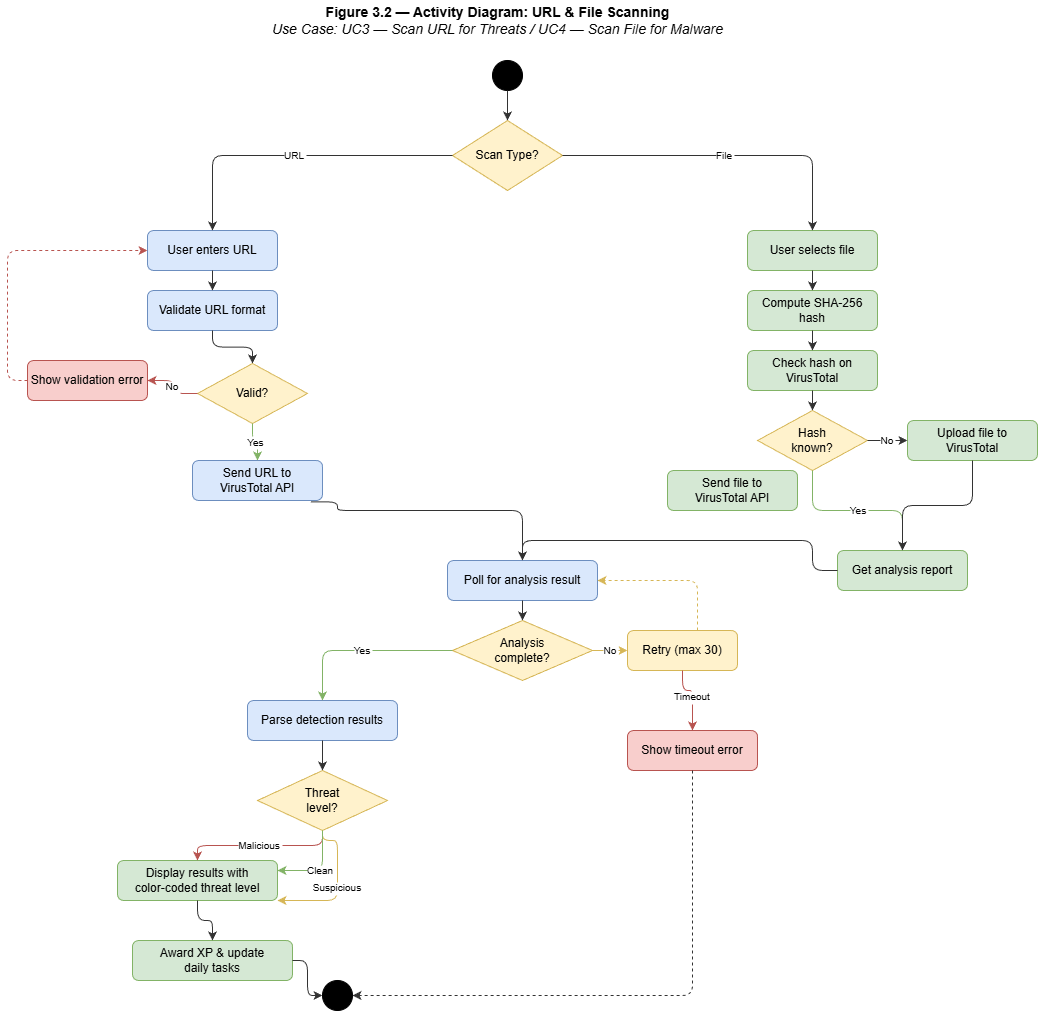

The diagram above was exported from draw.io. Its source (the exported page's mxGraphModel, read from the mxfile embedded in the PNG):
<mxGraphModel dx="2444" dy="1394" grid="1" gridSize="10" guides="1" tooltips="1" connect="1" arrows="1" fold="1" page="1" pageScale="1" pageWidth="1169" pageHeight="827" math="0" shadow="0">
  <root>
    <mxCell id="0" />
    <mxCell id="1" parent="0" />
    <mxCell id="title" value="&lt;b&gt;Figure 3.2 — Activity Diagram: URL &amp;amp; File Scanning&lt;/b&gt;&lt;br&gt;&lt;i&gt;Use Case: UC3 — Scan URL for Threats / UC4 — Scan File for Malware&lt;/i&gt;" style="text;html=1;align=center;verticalAlign=middle;fontSize=14;fontColor=#030303;" parent="1" vertex="1">
      <mxGeometry x="300" y="20" width="500" height="40" as="geometry" />
    </mxCell>
    <mxCell id="start" value="" style="ellipse;whiteSpace=wrap;html=1;aspect=fixed;fillColor=#000000;strokeColor=#000000;fontColor=#030303;" parent="1" vertex="1">
      <mxGeometry x="545" y="80" width="30" height="30" as="geometry" />
    </mxCell>
    <mxCell id="d1" value="Scan Type?" style="rhombus;whiteSpace=wrap;html=1;fillColor=#fff2cc;strokeColor=#d6b656;fontColor=#030303;" parent="1" vertex="1">
      <mxGeometry x="505" y="140" width="110" height="70" as="geometry" />
    </mxCell>
    <mxCell id="e_s_d1" style="edgeStyle=orthogonalEdgeStyle;strokeColor=#333333;fontColor=#030303;" parent="1" source="start" target="d1" edge="1">
      <mxGeometry relative="1" as="geometry" />
    </mxCell>
    <mxCell id="a_enter_url" value="User enters URL" style="rounded=1;whiteSpace=wrap;html=1;fillColor=#dae8fc;strokeColor=#6c8ebf;fontColor=#030303;" parent="1" vertex="1">
      <mxGeometry x="200" y="250" width="130" height="40" as="geometry" />
    </mxCell>
    <mxCell id="e_d1_url" value="URL" style="edgeStyle=orthogonalEdgeStyle;strokeColor=#333333;fontSize=10;fontColor=#030303;" parent="1" source="d1" target="a_enter_url" edge="1">
      <mxGeometry relative="1" as="geometry" />
    </mxCell>
    <mxCell id="a_validate" value="Validate URL format" style="rounded=1;whiteSpace=wrap;html=1;fillColor=#dae8fc;strokeColor=#6c8ebf;fontColor=#030303;" parent="1" vertex="1">
      <mxGeometry x="200" y="310" width="130" height="40" as="geometry" />
    </mxCell>
    <mxCell id="e_url_val" style="edgeStyle=orthogonalEdgeStyle;strokeColor=#333333;fontColor=#030303;" parent="1" source="a_enter_url" target="a_validate" edge="1">
      <mxGeometry relative="1" as="geometry" />
    </mxCell>
    <mxCell id="d_url_valid" value="Valid?" style="rhombus;whiteSpace=wrap;html=1;fillColor=#fff2cc;strokeColor=#d6b656;fontColor=#030303;" parent="1" vertex="1">
      <mxGeometry x="250" y="383" width="110" height="60" as="geometry" />
    </mxCell>
    <mxCell id="e_val_valid" style="edgeStyle=orthogonalEdgeStyle;strokeColor=#333333;fontColor=#030303;" parent="1" source="a_validate" target="d_url_valid" edge="1">
      <mxGeometry relative="1" as="geometry" />
    </mxCell>
    <mxCell id="a_url_error" value="Show validation error" style="rounded=1;whiteSpace=wrap;html=1;fillColor=#f8cecc;strokeColor=#b85450;fontColor=#030303;" parent="1" vertex="1">
      <mxGeometry x="80" y="380" width="120" height="40" as="geometry" />
    </mxCell>
    <mxCell id="e_val_no" value="No" style="edgeStyle=orthogonalEdgeStyle;strokeColor=#b85450;fontSize=10;fontColor=#030303;" parent="1" source="d_url_valid" target="a_url_error" edge="1">
      <mxGeometry relative="1" as="geometry" />
    </mxCell>
    <mxCell id="e_err_back" style="edgeStyle=orthogonalEdgeStyle;strokeColor=#b85450;dashed=1;" parent="1" source="a_url_error" target="a_enter_url" edge="1">
      <mxGeometry relative="1" as="geometry">
        <Array as="points">
          <mxPoint x="60" y="400" />
          <mxPoint x="60" y="270" />
          <mxPoint x="200" y="270" />
        </Array>
      </mxGeometry>
    </mxCell>
    <mxCell id="a_send_vt" value="Send URL to&#10;VirusTotal API" style="rounded=1;whiteSpace=wrap;html=1;fillColor=#dae8fc;strokeColor=#6c8ebf;fontColor=#030303;" parent="1" vertex="1">
      <mxGeometry x="245" y="480" width="130" height="40" as="geometry" />
    </mxCell>
    <mxCell id="e_val_yes" value="Yes" style="edgeStyle=orthogonalEdgeStyle;strokeColor=#82b366;fontSize=10;fontColor=#030303;" parent="1" source="d_url_valid" target="a_send_vt" edge="1">
      <mxGeometry relative="1" as="geometry" />
    </mxCell>
    <mxCell id="a_select_file" value="User selects file" style="rounded=1;whiteSpace=wrap;html=1;fillColor=#d5e8d4;strokeColor=#82b366;fontColor=#030303;" parent="1" vertex="1">
      <mxGeometry x="800" y="250" width="130" height="40" as="geometry" />
    </mxCell>
    <mxCell id="e_d1_file" value="File" style="edgeStyle=orthogonalEdgeStyle;strokeColor=#333333;fontSize=10;fontColor=#030303;" parent="1" source="d1" target="a_select_file" edge="1">
      <mxGeometry relative="1" as="geometry" />
    </mxCell>
    <mxCell id="a_hash" value="Compute SHA-256 hash" style="rounded=1;whiteSpace=wrap;html=1;fillColor=#d5e8d4;strokeColor=#82b366;fontColor=#030303;" parent="1" vertex="1">
      <mxGeometry x="800" y="310" width="130" height="40" as="geometry" />
    </mxCell>
    <mxCell id="e_sel_hash" style="edgeStyle=orthogonalEdgeStyle;strokeColor=#333333;fontColor=#030303;" parent="1" source="a_select_file" target="a_hash" edge="1">
      <mxGeometry relative="1" as="geometry" />
    </mxCell>
    <mxCell id="a_check_vt" value="Check hash on VirusTotal" style="rounded=1;whiteSpace=wrap;html=1;fillColor=#d5e8d4;strokeColor=#82b366;fontColor=#030303;" parent="1" vertex="1">
      <mxGeometry x="800" y="370" width="130" height="40" as="geometry" />
    </mxCell>
    <mxCell id="e_hash_check" style="edgeStyle=orthogonalEdgeStyle;strokeColor=#333333;fontColor=#030303;" parent="1" source="a_hash" target="a_check_vt" edge="1">
      <mxGeometry relative="1" as="geometry" />
    </mxCell>
    <mxCell id="d_hash_known" value="Hash&#10;known?" style="rhombus;whiteSpace=wrap;html=1;fillColor=#fff2cc;strokeColor=#d6b656;fontColor=#030303;" parent="1" vertex="1">
      <mxGeometry x="810" y="430" width="110" height="60" as="geometry" />
    </mxCell>
    <mxCell id="e_check_known" style="edgeStyle=orthogonalEdgeStyle;strokeColor=#333333;fontColor=#030303;" parent="1" source="a_check_vt" target="d_hash_known" edge="1">
      <mxGeometry relative="1" as="geometry" />
    </mxCell>
    <mxCell id="a_upload" value="Upload file to&#10;VirusTotal" style="rounded=1;whiteSpace=wrap;html=1;fillColor=#d5e8d4;strokeColor=#82b366;fontColor=#030303;" parent="1" vertex="1">
      <mxGeometry x="960" y="440" width="130" height="40" as="geometry" />
    </mxCell>
    <mxCell id="e_unknown" value="No" style="edgeStyle=orthogonalEdgeStyle;strokeColor=#333333;fontSize=10;fontColor=#030303;" parent="1" source="d_hash_known" target="a_upload" edge="1">
      <mxGeometry relative="1" as="geometry" />
    </mxCell>
    <mxCell id="a_get_report" value="Get analysis report" style="rounded=1;whiteSpace=wrap;html=1;fillColor=#d5e8d4;strokeColor=#82b366;fontColor=#030303;" parent="1" vertex="1">
      <mxGeometry x="890" y="570" width="130" height="40" as="geometry" />
    </mxCell>
    <mxCell id="e_known_yes" value="Yes" style="edgeStyle=orthogonalEdgeStyle;strokeColor=#82b366;fontSize=10;fontColor=#030303;" parent="1" source="d_hash_known" target="a_get_report" edge="1">
      <mxGeometry relative="1" as="geometry" />
    </mxCell>
    <mxCell id="e_upload_report" style="edgeStyle=orthogonalEdgeStyle;strokeColor=#333333;fontColor=#030303;" parent="1" source="a_upload" target="a_get_report" edge="1">
      <mxGeometry relative="1" as="geometry" />
    </mxCell>
    <mxCell id="a_send_file_vt" value="Send file to&#10;VirusTotal API" style="rounded=1;whiteSpace=wrap;html=1;fillColor=#d5e8d4;strokeColor=#82b366;fontColor=#030303;" parent="1" vertex="1">
      <mxGeometry x="720" y="490" width="130" height="40" as="geometry" />
    </mxCell>
    <mxCell id="a_poll" value="Poll for analysis result" style="rounded=1;whiteSpace=wrap;html=1;fillColor=#dae8fc;strokeColor=#6c8ebf;fontColor=#030303;" parent="1" vertex="1">
      <mxGeometry x="500" y="580" width="150" height="40" as="geometry" />
    </mxCell>
    <mxCell id="e_url_poll" style="edgeStyle=orthogonalEdgeStyle;strokeColor=#333333;exitX=0.911;exitY=1.035;exitDx=0;exitDy=0;exitPerimeter=0;fontColor=#030303;" parent="1" source="a_send_vt" target="a_poll" edge="1">
      <mxGeometry relative="1" as="geometry">
        <Array as="points">
          <mxPoint x="390" y="521" />
          <mxPoint x="390" y="530" />
          <mxPoint x="575" y="530" />
        </Array>
      </mxGeometry>
    </mxCell>
    <mxCell id="e_file_poll" style="edgeStyle=orthogonalEdgeStyle;strokeColor=#333333;fontColor=#030303;" parent="1" source="a_get_report" target="a_poll" edge="1">
      <mxGeometry relative="1" as="geometry">
        <Array as="points">
          <mxPoint x="865" y="560" />
          <mxPoint x="575" y="560" />
        </Array>
      </mxGeometry>
    </mxCell>
    <mxCell id="d_complete" value="Analysis&#10;complete?" style="rhombus;whiteSpace=wrap;html=1;fillColor=#fff2cc;strokeColor=#d6b656;fontColor=#030303;" parent="1" vertex="1">
      <mxGeometry x="505" y="640" width="140" height="60" as="geometry" />
    </mxCell>
    <mxCell id="e_poll_comp" style="edgeStyle=orthogonalEdgeStyle;strokeColor=#333333;fontColor=#030303;" parent="1" source="a_poll" target="d_complete" edge="1">
      <mxGeometry relative="1" as="geometry" />
    </mxCell>
    <mxCell id="a_retry" value="Retry (max 30)" style="rounded=1;whiteSpace=wrap;html=1;fillColor=#fff2cc;strokeColor=#d6b656;fontColor=#030303;" parent="1" vertex="1">
      <mxGeometry x="680" y="650" width="110" height="40" as="geometry" />
    </mxCell>
    <mxCell id="e_retry" value="No" style="edgeStyle=orthogonalEdgeStyle;strokeColor=#d6b656;fontSize=10;fontColor=#030303;" parent="1" source="d_complete" target="a_retry" edge="1">
      <mxGeometry relative="1" as="geometry" />
    </mxCell>
    <mxCell id="e_retry_back" style="edgeStyle=orthogonalEdgeStyle;strokeColor=#d6b656;dashed=1;fontColor=#030303;" parent="1" source="a_retry" target="a_poll" edge="1">
      <mxGeometry relative="1" as="geometry">
        <Array as="points">
          <mxPoint x="750" y="630" />
          <mxPoint x="750" y="600" />
          <mxPoint x="650" y="600" />
        </Array>
      </mxGeometry>
    </mxCell>
    <mxCell id="a_timeout" value="Show timeout error" style="rounded=1;whiteSpace=wrap;html=1;fillColor=#f8cecc;strokeColor=#b85450;fontColor=#030303;" parent="1" vertex="1">
      <mxGeometry x="680" y="750" width="130" height="40" as="geometry" />
    </mxCell>
    <mxCell id="e_timeout" value="Timeout" style="edgeStyle=orthogonalEdgeStyle;strokeColor=#b85450;fontSize=10;fontColor=#030303;" parent="1" source="a_retry" target="a_timeout" edge="1">
      <mxGeometry relative="1" as="geometry">
        <Array as="points">
          <mxPoint x="735" y="710" />
          <mxPoint x="745" y="710" />
        </Array>
      </mxGeometry>
    </mxCell>
    <mxCell id="a_parse" value="Parse detection results" style="rounded=1;whiteSpace=wrap;html=1;fillColor=#dae8fc;strokeColor=#6c8ebf;fontColor=#030303;" parent="1" vertex="1">
      <mxGeometry x="300" y="720" width="150" height="40" as="geometry" />
    </mxCell>
    <mxCell id="e_done" value="Yes" style="edgeStyle=orthogonalEdgeStyle;strokeColor=#82b366;fontSize=10;fontColor=#030303;" parent="1" source="d_complete" target="a_parse" edge="1">
      <mxGeometry relative="1" as="geometry" />
    </mxCell>
    <mxCell id="d_threat" value="Threat&#10;level?" style="rhombus;whiteSpace=wrap;html=1;fillColor=#fff2cc;strokeColor=#d6b656;fontColor=#030303;" parent="1" vertex="1">
      <mxGeometry x="310" y="790" width="130" height="60" as="geometry" />
    </mxCell>
    <mxCell id="e_parse_class" style="edgeStyle=orthogonalEdgeStyle;strokeColor=#333333;fontColor=#030303;" parent="1" source="a_parse" target="d_threat" edge="1">
      <mxGeometry relative="1" as="geometry" />
    </mxCell>
    <mxCell id="a_display" value="Display results with&#10;color-coded threat level" style="rounded=1;whiteSpace=wrap;html=1;fillColor=#d5e8d4;strokeColor=#82b366;fontColor=#030303;" parent="1" vertex="1">
      <mxGeometry x="170" y="880" width="160" height="40" as="geometry" />
    </mxCell>
    <mxCell id="e_red" value="Malicious" style="edgeStyle=orthogonalEdgeStyle;strokeColor=#b85450;fontSize=10;fontColor=#030303;" parent="1" source="d_threat" target="a_display" edge="1">
      <mxGeometry relative="1" as="geometry" />
    </mxCell>
    <mxCell id="e_yellow" value="Suspicious" style="edgeStyle=orthogonalEdgeStyle;strokeColor=#d6b656;fontSize=10;fontColor=#030303;" parent="1" source="d_threat" target="a_display" edge="1">
      <mxGeometry relative="1" as="geometry">
        <Array as="points">
          <mxPoint x="375" y="860" />
          <mxPoint x="390" y="860" />
          <mxPoint x="390" y="920" />
        </Array>
      </mxGeometry>
    </mxCell>
    <mxCell id="e_green" value="Clean" style="edgeStyle=orthogonalEdgeStyle;strokeColor=#82b366;fontSize=10;fontColor=#030303;" parent="1" source="d_threat" target="a_display" edge="1">
      <mxGeometry relative="1" as="geometry">
        <Array as="points">
          <mxPoint x="375" y="890" />
        </Array>
      </mxGeometry>
    </mxCell>
    <mxCell id="a_xp" value="Award XP &amp;amp; update&#10;daily tasks" style="rounded=1;whiteSpace=wrap;html=1;fillColor=#d5e8d4;strokeColor=#82b366;fontColor=#030303;" parent="1" vertex="1">
      <mxGeometry x="185" y="960" width="160" height="40" as="geometry" />
    </mxCell>
    <mxCell id="e_disp_xp" style="edgeStyle=orthogonalEdgeStyle;strokeColor=#333333;fontColor=#030303;" parent="1" source="a_display" target="a_xp" edge="1">
      <mxGeometry relative="1" as="geometry" />
    </mxCell>
    <mxCell id="end" value="" style="ellipse;whiteSpace=wrap;html=1;aspect=fixed;fillColor=#000000;strokeColor=#000000;fontColor=#030303;" parent="1" vertex="1">
      <mxGeometry x="375" y="1000" width="30" height="30" as="geometry" />
    </mxCell>
    <mxCell id="e_xp_end" style="edgeStyle=orthogonalEdgeStyle;strokeColor=#333333;fontColor=#030303;" parent="1" source="a_xp" target="end" edge="1">
      <mxGeometry relative="1" as="geometry" />
    </mxCell>
    <mxCell id="e_timeout_end" style="edgeStyle=orthogonalEdgeStyle;strokeColor=#333333;dashed=1;fontColor=#030303;" parent="1" source="a_timeout" target="end" edge="1">
      <mxGeometry relative="1" as="geometry">
        <Array as="points">
          <mxPoint x="745" y="1015" />
          <mxPoint x="405" y="1015" />
        </Array>
      </mxGeometry>
    </mxCell>
  </root>
</mxGraphModel>